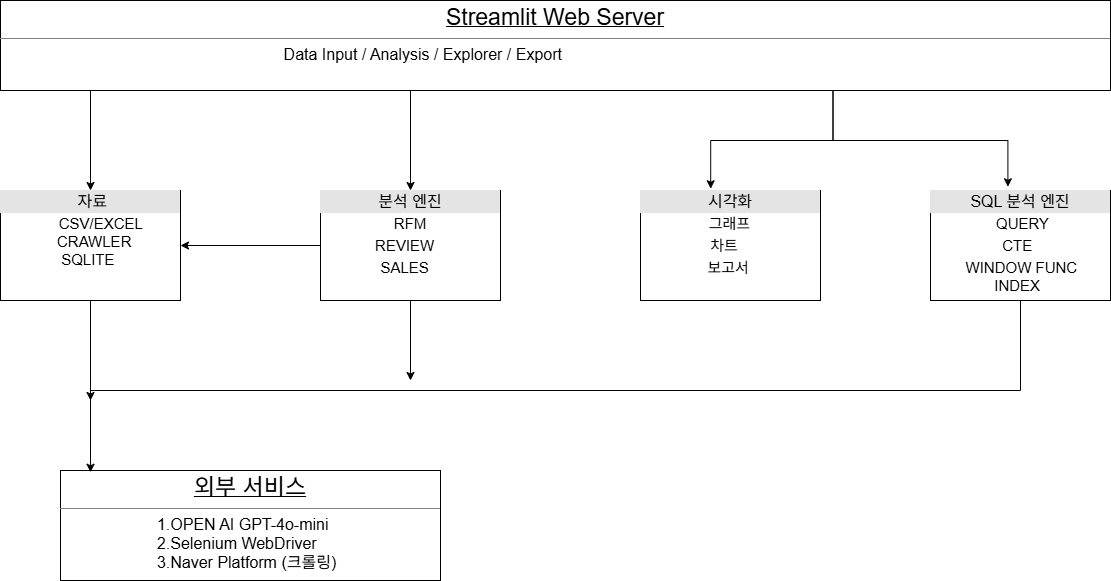

The diagram above was exported from draw.io. Its source (the exported page's mxGraphModel, read from the mxfile embedded in the PNG):
<mxGraphModel dx="946" dy="563" grid="1" gridSize="10" guides="1" tooltips="1" connect="1" arrows="1" fold="1" page="1" pageScale="1" pageWidth="827" pageHeight="1169" math="0" shadow="0">
  <root>
    <mxCell id="0" />
    <mxCell id="1" parent="0" />
    <mxCell id="t54D-9-oR5xU2Li_fyoR-1" edge="1" parent="1" source="t54D-9-oR5xU2Li_fyoR-3" style="edgeStyle=orthogonalEdgeStyle;rounded=0;orthogonalLoop=1;jettySize=auto;html=1;exitX=0.25;exitY=1;exitDx=0;exitDy=0;entryX=0.5;entryY=0;entryDx=0;entryDy=0;" target="t54D-9-oR5xU2Li_fyoR-4">
      <mxGeometry relative="1" as="geometry">
        <Array as="points">
          <mxPoint x="210" y="180" />
        </Array>
      </mxGeometry>
    </mxCell>
    <mxCell id="t54D-9-oR5xU2Li_fyoR-2" edge="1" parent="1" source="t54D-9-oR5xU2Li_fyoR-3" style="edgeStyle=orthogonalEdgeStyle;rounded=0;orthogonalLoop=1;jettySize=auto;html=1;exitX=0.5;exitY=1;exitDx=0;exitDy=0;entryX=0.5;entryY=0;entryDx=0;entryDy=0;" target="t54D-9-oR5xU2Li_fyoR-7">
      <mxGeometry relative="1" as="geometry">
        <Array as="points">
          <mxPoint x="530" y="180" />
        </Array>
      </mxGeometry>
    </mxCell>
    <mxCell id="t54D-9-oR5xU2Li_fyoR-3" parent="1" style="verticalAlign=top;align=left;overflow=fill;html=1;whiteSpace=wrap;" value="&lt;p style=&quot;margin:0px;margin-top:4px;text-align:center;text-decoration:underline;&quot;&gt;&lt;font style=&quot;font-size: 23px;&quot;&gt;Streamlit Web Server&lt;/font&gt;&lt;/p&gt;&lt;hr size=&quot;1&quot; style=&quot;border-style:solid;&quot;&gt;&lt;p style=&quot;margin:0px;margin-left:8px;&quot;&gt;&lt;span style=&quot;text-align: center;&quot;&gt;&amp;nbsp; &amp;nbsp; &amp;nbsp; &amp;nbsp; &amp;nbsp; &amp;nbsp; &amp;nbsp; &amp;nbsp; &amp;nbsp; &amp;nbsp; &lt;font style=&quot;font-size: 16px;&quot;&gt;&amp;nbsp; &amp;nbsp; &amp;nbsp; &amp;nbsp; &amp;nbsp; &amp;nbsp; &amp;nbsp; &amp;nbsp; &amp;nbsp; &amp;nbsp; &amp;nbsp; &amp;nbsp; &amp;nbsp; &amp;nbsp; &amp;nbsp; &amp;nbsp; &amp;nbsp; &amp;nbsp; &amp;nbsp; &amp;nbsp; &amp;nbsp; &amp;nbsp; &amp;nbsp; &amp;nbsp;Data Input / Analysis / Explorer / Export&lt;/font&gt;&lt;/span&gt;&lt;/p&gt;" vertex="1">
      <mxGeometry height="90" width="1110" x="120" y="90" as="geometry" />
    </mxCell>
    <mxCell id="t54D-9-oR5xU2Li_fyoR-4" parent="1" style="verticalAlign=top;align=left;overflow=fill;html=1;whiteSpace=wrap;" value="&lt;div style=&quot;box-sizing: border-box; width: 100%; background: rgb(228, 228, 228); padding: 2px;&quot;&gt;&amp;nbsp; &amp;nbsp; &amp;nbsp; &amp;nbsp; &amp;nbsp; &amp;nbsp; &amp;nbsp; &amp;nbsp; &amp;nbsp; &amp;nbsp; &lt;font style=&quot;font-size: 16px;&quot;&gt;&amp;nbsp; 자료&lt;/font&gt;&lt;/div&gt;&lt;table style=&quot;width:100%;font-size:1em;&quot; cellpadding=&quot;2&quot; cellspacing=&quot;0&quot;&gt;&lt;tbody&gt;&lt;tr&gt;&lt;td&gt;&lt;br&gt;&lt;/td&gt;&lt;td&gt;&amp;nbsp; &amp;nbsp; &amp;nbsp; &amp;nbsp; &amp;nbsp; &amp;nbsp; &amp;nbsp;&lt;font style=&quot;font-size: 15px;&quot;&gt; &amp;nbsp;CSV/EXCEL&lt;br&gt;&amp;nbsp; &amp;nbsp; &amp;nbsp; &amp;nbsp; &amp;nbsp; &amp;nbsp; CRAWLER&lt;br&gt;&amp;nbsp; &amp;nbsp; &amp;nbsp; &amp;nbsp; &amp;nbsp; &amp;nbsp; &amp;nbsp;SQLITE&lt;/font&gt;&lt;/td&gt;&lt;/tr&gt;&lt;tr&gt;&lt;td&gt;&lt;font style=&quot;font-size: 15px;&quot;&gt;&lt;br&gt;&lt;/font&gt;&lt;/td&gt;&lt;td&gt;&lt;br&gt;&lt;/td&gt;&lt;/tr&gt;&lt;tr&gt;&lt;td&gt;&lt;/td&gt;&lt;td&gt;&lt;br&gt;&lt;/td&gt;&lt;/tr&gt;&lt;/tbody&gt;&lt;/table&gt;" vertex="1">
      <mxGeometry height="110" width="180" x="120" y="280" as="geometry" />
    </mxCell>
    <mxCell id="t54D-9-oR5xU2Li_fyoR-5" edge="1" parent="1" source="t54D-9-oR5xU2Li_fyoR-7" style="edgeStyle=orthogonalEdgeStyle;rounded=0;orthogonalLoop=1;jettySize=auto;html=1;exitX=0;exitY=0.5;exitDx=0;exitDy=0;entryX=1;entryY=0.5;entryDx=0;entryDy=0;" target="t54D-9-oR5xU2Li_fyoR-4">
      <mxGeometry relative="1" as="geometry" />
    </mxCell>
    <mxCell id="t54D-9-oR5xU2Li_fyoR-6" edge="1" parent="1" source="t54D-9-oR5xU2Li_fyoR-7" style="edgeStyle=orthogonalEdgeStyle;rounded=0;orthogonalLoop=1;jettySize=auto;html=1;exitX=0.5;exitY=1;exitDx=0;exitDy=0;">
      <mxGeometry relative="1" as="geometry">
        <mxPoint x="530" y="470" as="targetPoint" />
      </mxGeometry>
    </mxCell>
    <mxCell id="t54D-9-oR5xU2Li_fyoR-7" parent="1" style="verticalAlign=top;align=left;overflow=fill;html=1;whiteSpace=wrap;" value="&lt;div style=&quot;text-align: center; box-sizing: border-box; width: 100%; background: rgb(228, 228, 228); padding: 2px;&quot;&gt;&lt;font style=&quot;font-size: 16px;&quot;&gt;분석 엔진&lt;/font&gt;&lt;/div&gt;&lt;table style=&quot;text-align: center; width: 100%; font-size: 1em;&quot; cellpadding=&quot;2&quot; cellspacing=&quot;0&quot;&gt;&lt;tbody&gt;&lt;tr&gt;&lt;td&gt;&amp;nbsp; &lt;font style=&quot;font-size: 15px;&quot;&gt;&amp;nbsp;RFM&lt;/font&gt;&lt;/td&gt;&lt;td style=&quot;text-align: center;&quot;&gt;&lt;font style=&quot;font-size: 15px;&quot;&gt;&lt;br&gt;&lt;/font&gt;&lt;/td&gt;&lt;/tr&gt;&lt;tr&gt;&lt;td style=&quot;text-align: center;&quot;&gt;&lt;font style=&quot;font-size: 15px;&quot;&gt;REVIEW&lt;/font&gt;&lt;/td&gt;&lt;td style=&quot;text-align: center;&quot;&gt;&lt;font style=&quot;font-size: 15px;&quot;&gt;&lt;br&gt;&lt;/font&gt;&lt;/td&gt;&lt;/tr&gt;&lt;tr&gt;&lt;td style=&quot;text-align: center;&quot;&gt;&lt;font style=&quot;font-size: 15px;&quot;&gt;SALES&lt;/font&gt;&lt;/td&gt;&lt;td&gt;&lt;br&gt;&lt;/td&gt;&lt;/tr&gt;&lt;/tbody&gt;&lt;/table&gt;" vertex="1">
      <mxGeometry height="110" width="180" x="440" y="280" as="geometry" />
    </mxCell>
    <mxCell id="t54D-9-oR5xU2Li_fyoR-8" parent="1" style="verticalAlign=top;align=left;overflow=fill;html=1;whiteSpace=wrap;" value="&lt;div style=&quot;text-align: center; box-sizing: border-box; width: 100%; background: rgb(228, 228, 228); padding: 2px;&quot;&gt;&lt;font style=&quot;font-size: 16px;&quot;&gt;시각화&lt;/font&gt;&lt;/div&gt;&lt;table style=&quot;text-align: center; width: 100%; font-size: 1em;&quot; cellpadding=&quot;2&quot; cellspacing=&quot;0&quot;&gt;&lt;tbody&gt;&lt;tr&gt;&lt;td&gt;&amp;nbsp; &lt;font style=&quot;font-size: 15px;&quot;&gt;&amp;nbsp;그래프&lt;/font&gt;&lt;/td&gt;&lt;td style=&quot;text-align: center;&quot;&gt;&lt;font style=&quot;font-size: 15px;&quot;&gt;&lt;br&gt;&lt;/font&gt;&lt;/td&gt;&lt;/tr&gt;&lt;tr&gt;&lt;td style=&quot;text-align: center;&quot;&gt;&lt;font style=&quot;font-size: 15px;&quot;&gt;차트&lt;/font&gt;&lt;/td&gt;&lt;td style=&quot;text-align: center;&quot;&gt;&lt;font style=&quot;font-size: 15px;&quot;&gt;&lt;br&gt;&lt;/font&gt;&lt;/td&gt;&lt;/tr&gt;&lt;tr&gt;&lt;td style=&quot;text-align: center;&quot;&gt;&lt;span style=&quot;font-size: 15px;&quot;&gt;&amp;nbsp; 보고서&lt;/span&gt;&lt;/td&gt;&lt;td&gt;&lt;br&gt;&lt;/td&gt;&lt;/tr&gt;&lt;/tbody&gt;&lt;/table&gt;" vertex="1">
      <mxGeometry height="110" width="180" x="760" y="280" as="geometry" />
    </mxCell>
    <mxCell id="t54D-9-oR5xU2Li_fyoR-9" parent="1" style="verticalAlign=top;align=left;overflow=fill;html=1;whiteSpace=wrap;" value="&lt;p style=&quot;margin:0px;margin-top:4px;text-align:center;text-decoration:underline;&quot;&gt;&lt;span style=&quot;font-size: 23px;&quot;&gt;외부 서비스&lt;/span&gt;&lt;/p&gt;&lt;hr size=&quot;1&quot; style=&quot;border-style:solid;&quot;&gt;&lt;p style=&quot;margin:0px;margin-left:8px;&quot;&gt;&lt;span style=&quot;text-align: center;&quot;&gt;&amp;nbsp; &amp;nbsp; &amp;nbsp; &amp;nbsp; &amp;nbsp; &amp;nbsp; &amp;nbsp; &amp;nbsp; &amp;nbsp; &amp;nbsp; &lt;font style=&quot;font-size: 16px;&quot;&gt;&amp;nbsp; &amp;nbsp; &amp;nbsp;1.OPEN AI GPT-4o-mini&lt;/font&gt;&lt;/span&gt;&lt;/p&gt;&lt;p style=&quot;margin:0px;margin-left:8px;&quot;&gt;&lt;span style=&quot;text-align: center;&quot;&gt;&lt;font style=&quot;font-size: 16px;&quot;&gt;&amp;nbsp; &amp;nbsp; &amp;nbsp; &amp;nbsp; &amp;nbsp; &amp;nbsp; &amp;nbsp; &amp;nbsp; &amp;nbsp; &amp;nbsp; 2.&lt;/font&gt;&lt;/span&gt;&lt;span style=&quot;background-color: transparent; font-size: 16px;&quot;&gt;Selenium WebDriver&lt;/span&gt;&lt;/p&gt;&lt;p style=&quot;margin:0px;margin-left:8px;&quot;&gt;&lt;span style=&quot;background-color: transparent; font-size: 16px;&quot;&gt;&amp;nbsp; &amp;nbsp; &amp;nbsp; &amp;nbsp; &amp;nbsp; &amp;nbsp; &amp;nbsp; &amp;nbsp; &amp;nbsp; &amp;nbsp; 3.&lt;/span&gt;&lt;span style=&quot;background-color: transparent; font-size: 16px;&quot;&gt;Naver Platform (크롤링)&lt;/span&gt;&lt;/p&gt;&lt;p style=&quot;margin:0px;margin-left:8px;&quot;&gt;&lt;span style=&quot;background-color: transparent; font-size: 16px;&quot;&gt;&lt;br&gt;&lt;/span&gt;&lt;/p&gt;&lt;p style=&quot;margin:0px;margin-left:8px;&quot;&gt;&lt;span style=&quot;text-align: center;&quot;&gt;&lt;font style=&quot;font-size: 16px;&quot;&gt;&lt;br&gt;&lt;/font&gt;&lt;/span&gt;&lt;/p&gt;" vertex="1">
      <mxGeometry height="110" width="380" x="180" y="560" as="geometry" />
    </mxCell>
    <mxCell id="t54D-9-oR5xU2Li_fyoR-10" edge="1" parent="1" source="t54D-9-oR5xU2Li_fyoR-3" style="edgeStyle=orthogonalEdgeStyle;rounded=0;orthogonalLoop=1;jettySize=auto;html=1;exitX=0.75;exitY=1;exitDx=0;exitDy=0;entryX=0.39;entryY=-0.016;entryDx=0;entryDy=0;entryPerimeter=0;" target="t54D-9-oR5xU2Li_fyoR-8">
      <mxGeometry relative="1" as="geometry" />
    </mxCell>
    <mxCell id="t54D-9-oR5xU2Li_fyoR-11" edge="1" parent="1" source="t54D-9-oR5xU2Li_fyoR-4" style="edgeStyle=orthogonalEdgeStyle;rounded=0;orthogonalLoop=1;jettySize=auto;html=1;exitX=0.5;exitY=1;exitDx=0;exitDy=0;entryX=0.079;entryY=0.016;entryDx=0;entryDy=0;entryPerimeter=0;" target="t54D-9-oR5xU2Li_fyoR-9">
      <mxGeometry relative="1" as="geometry" />
    </mxCell>
    <mxCell id="t54D-9-oR5xU2Li_fyoR-12" edge="1" parent="1" source="t54D-9-oR5xU2Li_fyoR-13" style="edgeStyle=orthogonalEdgeStyle;rounded=0;orthogonalLoop=1;jettySize=auto;html=1;exitX=0.5;exitY=1;exitDx=0;exitDy=0;">
      <mxGeometry relative="1" as="geometry">
        <Array as="points">
          <mxPoint x="1140" y="480" />
          <mxPoint x="210" y="480" />
        </Array>
        <mxPoint x="210" y="490" as="targetPoint" />
      </mxGeometry>
    </mxCell>
    <mxCell id="t54D-9-oR5xU2Li_fyoR-13" parent="1" style="verticalAlign=top;align=left;overflow=fill;html=1;whiteSpace=wrap;" value="&lt;div style=&quot;text-align: center; box-sizing: border-box; width: 100%; background: rgb(228, 228, 228); padding: 2px;&quot;&gt;&lt;span style=&quot;font-size: 16px;&quot;&gt;SQL 분석 엔진&lt;/span&gt;&lt;/div&gt;&lt;table style=&quot;text-align: center; width: 100%; font-size: 1em;&quot; cellpadding=&quot;2&quot; cellspacing=&quot;0&quot;&gt;&lt;tbody&gt;&lt;tr&gt;&lt;td&gt;&amp;nbsp; &lt;font style=&quot;font-size: 15px;&quot;&gt;&amp;nbsp;QUERY&lt;/font&gt;&lt;/td&gt;&lt;td style=&quot;text-align: center;&quot;&gt;&lt;font style=&quot;font-size: 15px;&quot;&gt;&lt;br&gt;&lt;/font&gt;&lt;/td&gt;&lt;/tr&gt;&lt;tr&gt;&lt;td style=&quot;text-align: center;&quot;&gt;&lt;span style=&quot;font-size: 15px;&quot;&gt;CTE&lt;/span&gt;&lt;/td&gt;&lt;td style=&quot;text-align: center;&quot;&gt;&lt;font style=&quot;font-size: 15px;&quot;&gt;&lt;br&gt;&lt;/font&gt;&lt;/td&gt;&lt;/tr&gt;&lt;tr&gt;&lt;td style=&quot;text-align: center;&quot;&gt;&lt;span style=&quot;font-size: 15px;&quot;&gt;&amp;nbsp; WINDOW FUNC&lt;br&gt;INDEX&lt;/span&gt;&lt;/td&gt;&lt;td&gt;&lt;br&gt;&lt;/td&gt;&lt;/tr&gt;&lt;/tbody&gt;&lt;/table&gt;" vertex="1">
      <mxGeometry height="110" width="180" x="1050" y="280" as="geometry" />
    </mxCell>
    <mxCell id="t54D-9-oR5xU2Li_fyoR-14" edge="1" parent="1" source="t54D-9-oR5xU2Li_fyoR-3" style="edgeStyle=orthogonalEdgeStyle;rounded=0;orthogonalLoop=1;jettySize=auto;html=1;exitX=0.75;exitY=1;exitDx=0;exitDy=0;entryX=0.43;entryY=-0.034;entryDx=0;entryDy=0;entryPerimeter=0;" target="t54D-9-oR5xU2Li_fyoR-13">
      <mxGeometry relative="1" as="geometry" />
    </mxCell>
  </root>
</mxGraphModel>